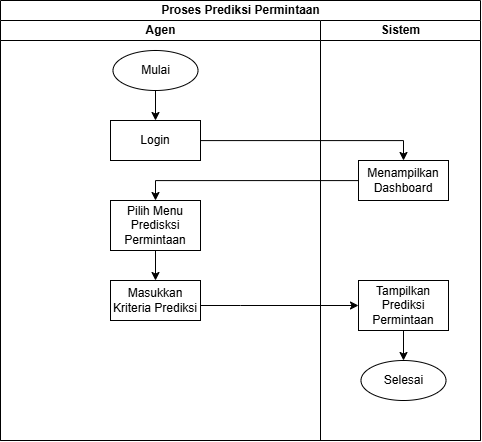

The diagram above was exported from draw.io. Its source (the exported page's mxGraphModel, read from the mxfile embedded in the PNG):
<mxGraphModel dx="1909" dy="1013" grid="1" gridSize="10" guides="1" tooltips="1" connect="1" arrows="1" fold="1" page="1" pageScale="1" pageWidth="850" pageHeight="1100" math="0" shadow="0">
  <root>
    <mxCell id="0" />
    <mxCell id="1" parent="0" />
    <mxCell id="2" value="Proses Prediksi Permintaan" style="swimlane;childLayout=stackLayout;resizeParent=1;resizeParentMax=0;startSize=20;html=1;" vertex="1" parent="1">
      <mxGeometry x="2320" y="80" width="480" height="440" as="geometry" />
    </mxCell>
    <mxCell id="3" value="Agen" style="swimlane;startSize=20;html=1;" vertex="1" parent="2">
      <mxGeometry y="20" width="320" height="420" as="geometry" />
    </mxCell>
    <mxCell id="4" style="edgeStyle=orthogonalEdgeStyle;rounded=0;orthogonalLoop=1;jettySize=auto;html=1;" edge="1" parent="3" source="5" target="6">
      <mxGeometry relative="1" as="geometry" />
    </mxCell>
    <mxCell id="5" value="Mulai" style="ellipse;whiteSpace=wrap;html=1;" vertex="1" parent="3">
      <mxGeometry x="112.5" y="30" width="85" height="40" as="geometry" />
    </mxCell>
    <mxCell id="6" value="Login" style="rounded=0;whiteSpace=wrap;html=1;" vertex="1" parent="3">
      <mxGeometry x="110" y="100" width="90" height="40" as="geometry" />
    </mxCell>
    <mxCell id="7" style="edgeStyle=orthogonalEdgeStyle;rounded=0;orthogonalLoop=1;jettySize=auto;html=1;entryX=0.5;entryY=0;entryDx=0;entryDy=0;" edge="1" parent="3" source="8" target="9">
      <mxGeometry relative="1" as="geometry" />
    </mxCell>
    <mxCell id="8" value="Pilih Menu Predisksi Permintaan" style="rounded=0;whiteSpace=wrap;html=1;" vertex="1" parent="3">
      <mxGeometry x="110" y="180" width="90" height="50" as="geometry" />
    </mxCell>
    <mxCell id="9" value="Masukkan Kriteria Prediksi" style="rounded=0;whiteSpace=wrap;html=1;" vertex="1" parent="3">
      <mxGeometry x="110" y="260" width="90" height="40" as="geometry" />
    </mxCell>
    <mxCell id="10" value="Sistem" style="swimlane;startSize=20;html=1;" vertex="1" parent="2">
      <mxGeometry x="320" y="20" width="160" height="420" as="geometry" />
    </mxCell>
    <mxCell id="11" value="Menampilkan Dashboard" style="rounded=0;whiteSpace=wrap;html=1;" vertex="1" parent="10">
      <mxGeometry x="38" y="140" width="90" height="40" as="geometry" />
    </mxCell>
    <mxCell id="12" value="Selesai" style="ellipse;whiteSpace=wrap;html=1;" vertex="1" parent="10">
      <mxGeometry x="40.5" y="340" width="85" height="40" as="geometry" />
    </mxCell>
    <mxCell id="13" style="edgeStyle=orthogonalEdgeStyle;rounded=0;orthogonalLoop=1;jettySize=auto;html=1;" edge="1" parent="10" source="14" target="12">
      <mxGeometry relative="1" as="geometry" />
    </mxCell>
    <mxCell id="14" value="Tampilkan Prediksi Permintaan" style="rounded=0;whiteSpace=wrap;html=1;" vertex="1" parent="10">
      <mxGeometry x="38" y="260" width="90" height="50" as="geometry" />
    </mxCell>
    <mxCell id="15" style="edgeStyle=orthogonalEdgeStyle;rounded=0;orthogonalLoop=1;jettySize=auto;html=1;entryX=0.5;entryY=0;entryDx=0;entryDy=0;" edge="1" parent="2" source="6" target="11">
      <mxGeometry relative="1" as="geometry" />
    </mxCell>
    <mxCell id="16" style="edgeStyle=orthogonalEdgeStyle;rounded=0;orthogonalLoop=1;jettySize=auto;html=1;entryX=0.5;entryY=0;entryDx=0;entryDy=0;" edge="1" parent="2" source="11" target="8">
      <mxGeometry relative="1" as="geometry" />
    </mxCell>
    <mxCell id="17" style="edgeStyle=orthogonalEdgeStyle;rounded=0;orthogonalLoop=1;jettySize=auto;html=1;" edge="1" parent="2" source="9" target="14">
      <mxGeometry relative="1" as="geometry">
        <Array as="points">
          <mxPoint x="240" y="305" />
          <mxPoint x="240" y="305" />
        </Array>
      </mxGeometry>
    </mxCell>
  </root>
</mxGraphModel>